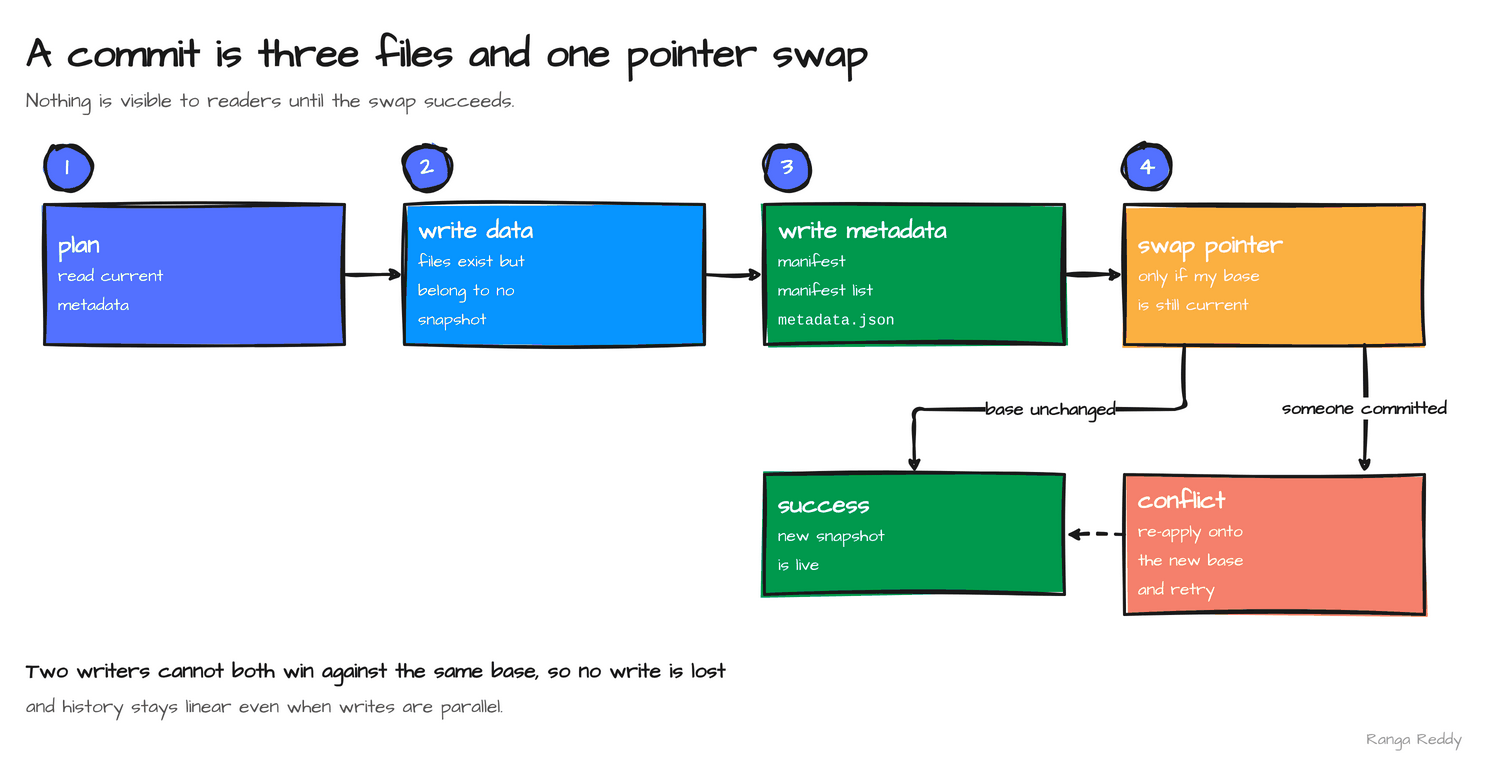

The diagram above was exported from draw.io. Its source (the exported page's mxGraphModel, read from the mxfile embedded in the PNG):
<mxGraphModel dx="1500" dy="760" grid="0" page="0" background="#FFFFFF">
  <root>
    <mxCell id="0" />
    <mxCell id="1" parent="0" />
    <mxCell id="c1" value="A commit is three files and one pointer swap" style="text;html=1;whiteSpace=wrap;fontFamily=Architects Daughter;fontSource=https%3A%2F%2Ffonts.googleapis.com%2Fcss%3Ffamily%3DArchitects%2BDaughter;fontStyle=1;fontSize=40;fontColor=#1a1a1a;align=left;verticalAlign=middle;strokeColor=none;fillColor=none;" vertex="1" parent="1">
      <mxGeometry x="40" y="20" width="1420" height="60" as="geometry" />
    </mxCell>
    <mxCell id="c2" value="Nothing is visible to readers until the swap succeeds." style="text;html=1;whiteSpace=wrap;fontFamily=Architects Daughter;fontSource=https%3A%2F%2Ffonts.googleapis.com%2Fcss%3Ffamily%3DArchitects%2BDaughter;fontStyle=0;fontSize=20;fontColor=#555555;align=left;verticalAlign=middle;strokeColor=none;fillColor=none;" vertex="1" parent="1">
      <mxGeometry x="40" y="80" width="1420" height="34" as="geometry" />
    </mxCell>
    <mxCell id="c3" value="1" style="ellipse;whiteSpace=wrap;html=1;sketch=1;curveFitting=1;jiggle=2;hachureGap=4;fillStyle=solid;fillColor=#5371ff;strokeColor=#1a1a1a;strokeWidth=3;fontFamily=Architects Daughter;fontSource=https%3A%2F%2Ffonts.googleapis.com%2Fcss%3Ffamily%3DArchitects%2BDaughter;fontStyle=1;fontSize=24;fontColor=#FFFFFF;" vertex="1" parent="1">
      <mxGeometry x="60" y="140" width="46" height="46" as="geometry" />
    </mxCell>
    <mxCell id="c4" value="plan&lt;br&gt;&lt;span style=&quot;font-size:17px;font-weight:normal&quot;&gt;read current&lt;br&gt;metadata&lt;/span&gt;" style="rounded=0;whiteSpace=wrap;html=1;sketch=1;curveFitting=1;jiggle=2;hachureGap=4;fillStyle=solid;fillColor=#5371ff;strokeColor=#1a1a1a;strokeWidth=3;fontFamily=Architects Daughter;fontSource=https%3A%2F%2Ffonts.googleapis.com%2Fcss%3Ffamily%3DArchitects%2BDaughter;fontStyle=1;fontSize=24;fontColor=#FFFFFF;align=left;spacingLeft=12;spacingRight=8;verticalAlign=middle;" vertex="1" parent="1">
      <mxGeometry x="60" y="200" width="300" height="140" as="geometry" />
    </mxCell>
    <mxCell id="c5" value="2" style="ellipse;whiteSpace=wrap;html=1;sketch=1;curveFitting=1;jiggle=2;hachureGap=4;fillStyle=solid;fillColor=#5371ff;strokeColor=#1a1a1a;strokeWidth=3;fontFamily=Architects Daughter;fontSource=https%3A%2F%2Ffonts.googleapis.com%2Fcss%3Ffamily%3DArchitects%2BDaughter;fontStyle=1;fontSize=24;fontColor=#FFFFFF;" vertex="1" parent="1">
      <mxGeometry x="420" y="140" width="46" height="46" as="geometry" />
    </mxCell>
    <mxCell id="c6" value="write data&lt;br&gt;&lt;span style=&quot;font-size:17px;font-weight:normal&quot;&gt;files exist but&lt;br&gt;belong to no&lt;br&gt;snapshot&lt;/span&gt;" style="rounded=0;whiteSpace=wrap;html=1;sketch=1;curveFitting=1;jiggle=2;hachureGap=4;fillStyle=solid;fillColor=#0795FF;strokeColor=#1a1a1a;strokeWidth=3;fontFamily=Architects Daughter;fontSource=https%3A%2F%2Ffonts.googleapis.com%2Fcss%3Ffamily%3DArchitects%2BDaughter;fontStyle=1;fontSize=24;fontColor=#FFFFFF;align=left;spacingLeft=12;spacingRight=8;verticalAlign=middle;" vertex="1" parent="1">
      <mxGeometry x="420" y="200" width="300" height="140" as="geometry" />
    </mxCell>
    <mxCell id="c7" value="" style="endArrow=classic;startArrow=none;endFill=1;startFill=1;html=1;sketch=1;curveFitting=1;jiggle=2;hachureGap=4;strokeWidth=3;strokeColor=#1a1a1a;fontFamily=Architects Daughter;fontSource=https%3A%2F%2Ffonts.googleapis.com%2Fcss%3Ffamily%3DArchitects%2BDaughter;fontStyle=1;fontSize=18;fontColor=#1a1a1a;labelBackgroundColor=#FFFFFF;" edge="1" parent="1">
      <mxGeometry relative="1" as="geometry">
        <mxPoint x="360" y="270" as="sourcePoint" />
        <mxPoint x="418" y="270" as="targetPoint" />
      </mxGeometry>
    </mxCell>
    <mxCell id="c8" value="3" style="ellipse;whiteSpace=wrap;html=1;sketch=1;curveFitting=1;jiggle=2;hachureGap=4;fillStyle=solid;fillColor=#5371ff;strokeColor=#1a1a1a;strokeWidth=3;fontFamily=Architects Daughter;fontSource=https%3A%2F%2Ffonts.googleapis.com%2Fcss%3Ffamily%3DArchitects%2BDaughter;fontStyle=1;fontSize=24;fontColor=#FFFFFF;" vertex="1" parent="1">
      <mxGeometry x="780" y="140" width="46" height="46" as="geometry" />
    </mxCell>
    <mxCell id="c9" value="write metadata&lt;br&gt;&lt;span style=&quot;font-size:17px;font-weight:normal&quot;&gt;manifest&lt;br&gt;manifest list&lt;br&gt;&lt;font face=&quot;Courier New&quot; style=&quot;font-size:88%&quot;&gt;metadata.json&lt;/font&gt;&lt;/span&gt;" style="rounded=0;whiteSpace=wrap;html=1;sketch=1;curveFitting=1;jiggle=2;hachureGap=4;fillStyle=solid;fillColor=#00994D;strokeColor=#1a1a1a;strokeWidth=3;fontFamily=Architects Daughter;fontSource=https%3A%2F%2Ffonts.googleapis.com%2Fcss%3Ffamily%3DArchitects%2BDaughter;fontStyle=1;fontSize=24;fontColor=#FFFFFF;align=left;spacingLeft=12;spacingRight=8;verticalAlign=middle;" vertex="1" parent="1">
      <mxGeometry x="780" y="200" width="300" height="140" as="geometry" />
    </mxCell>
    <mxCell id="c10" value="" style="endArrow=classic;startArrow=none;endFill=1;startFill=1;html=1;sketch=1;curveFitting=1;jiggle=2;hachureGap=4;strokeWidth=3;strokeColor=#1a1a1a;fontFamily=Architects Daughter;fontSource=https%3A%2F%2Ffonts.googleapis.com%2Fcss%3Ffamily%3DArchitects%2BDaughter;fontStyle=1;fontSize=18;fontColor=#1a1a1a;labelBackgroundColor=#FFFFFF;" edge="1" parent="1">
      <mxGeometry relative="1" as="geometry">
        <mxPoint x="720" y="270" as="sourcePoint" />
        <mxPoint x="778" y="270" as="targetPoint" />
      </mxGeometry>
    </mxCell>
    <mxCell id="c11" value="4" style="ellipse;whiteSpace=wrap;html=1;sketch=1;curveFitting=1;jiggle=2;hachureGap=4;fillStyle=solid;fillColor=#5371ff;strokeColor=#1a1a1a;strokeWidth=3;fontFamily=Architects Daughter;fontSource=https%3A%2F%2Ffonts.googleapis.com%2Fcss%3Ffamily%3DArchitects%2BDaughter;fontStyle=1;fontSize=24;fontColor=#FFFFFF;" vertex="1" parent="1">
      <mxGeometry x="1140" y="140" width="46" height="46" as="geometry" />
    </mxCell>
    <mxCell id="c12" value="swap pointer&lt;br&gt;&lt;span style=&quot;font-size:17px;font-weight:normal&quot;&gt;only if my base&lt;br&gt;is still current&lt;/span&gt;" style="rounded=0;whiteSpace=wrap;html=1;sketch=1;curveFitting=1;jiggle=2;hachureGap=4;fillStyle=solid;fillColor=#fbb041;strokeColor=#1a1a1a;strokeWidth=3;fontFamily=Architects Daughter;fontSource=https%3A%2F%2Ffonts.googleapis.com%2Fcss%3Ffamily%3DArchitects%2BDaughter;fontStyle=1;fontSize=24;fontColor=#FFFFFF;align=left;spacingLeft=12;spacingRight=8;verticalAlign=middle;" vertex="1" parent="1">
      <mxGeometry x="1140" y="200" width="300" height="140" as="geometry" />
    </mxCell>
    <mxCell id="c13" value="" style="endArrow=classic;startArrow=none;endFill=1;startFill=1;html=1;sketch=1;curveFitting=1;jiggle=2;hachureGap=4;strokeWidth=3;strokeColor=#1a1a1a;fontFamily=Architects Daughter;fontSource=https%3A%2F%2Ffonts.googleapis.com%2Fcss%3Ffamily%3DArchitects%2BDaughter;fontStyle=1;fontSize=18;fontColor=#1a1a1a;labelBackgroundColor=#FFFFFF;" edge="1" parent="1">
      <mxGeometry relative="1" as="geometry">
        <mxPoint x="1080" y="270" as="sourcePoint" />
        <mxPoint x="1138" y="270" as="targetPoint" />
      </mxGeometry>
    </mxCell>
    <mxCell id="c14" value="success&lt;br&gt;&lt;span style=&quot;font-size:17px;font-weight:normal&quot;&gt;new snapshot&lt;br&gt;is live&lt;/span&gt;" style="rounded=0;whiteSpace=wrap;html=1;sketch=1;curveFitting=1;jiggle=2;hachureGap=4;fillStyle=solid;fillColor=#00994D;strokeColor=#1a1a1a;strokeWidth=3;fontFamily=Architects Daughter;fontSource=https%3A%2F%2Ffonts.googleapis.com%2Fcss%3Ffamily%3DArchitects%2BDaughter;fontStyle=1;fontSize=24;fontColor=#FFFFFF;align=left;spacingLeft=12;spacingRight=8;verticalAlign=middle;" vertex="1" parent="1">
      <mxGeometry x="780" y="470" width="300" height="120" as="geometry" />
    </mxCell>
    <mxCell id="c15" value="conflict&lt;br&gt;&lt;span style=&quot;font-size:17px;font-weight:normal&quot;&gt;re-apply onto&lt;br&gt;the new base&lt;br&gt;and retry&lt;/span&gt;" style="rounded=0;whiteSpace=wrap;html=1;sketch=1;curveFitting=1;jiggle=2;hachureGap=4;fillStyle=solid;fillColor=#f5806c;strokeColor=#1a1a1a;strokeWidth=3;fontFamily=Architects Daughter;fontSource=https%3A%2F%2Ffonts.googleapis.com%2Fcss%3Ffamily%3DArchitects%2BDaughter;fontStyle=1;fontSize=24;fontColor=#FFFFFF;align=left;spacingLeft=12;spacingRight=8;verticalAlign=middle;" vertex="1" parent="1">
      <mxGeometry x="1140" y="470" width="300" height="140" as="geometry" />
    </mxCell>
    <mxCell id="c16" value="base unchanged" style="endArrow=classic;startArrow=none;endFill=1;startFill=1;html=1;sketch=1;curveFitting=1;jiggle=2;hachureGap=4;strokeWidth=3;strokeColor=#1a1a1a;fontFamily=Architects Daughter;fontSource=https%3A%2F%2Ffonts.googleapis.com%2Fcss%3Ffamily%3DArchitects%2BDaughter;fontStyle=1;fontSize=18;fontColor=#1a1a1a;labelBackgroundColor=#FFFFFF;" edge="1" parent="1">
      <mxGeometry relative="1" as="geometry">
        <mxPoint x="1200" y="340" as="sourcePoint" />
        <mxPoint x="930" y="468" as="targetPoint" />
        <Array as="points">
          <mxPoint x="1200" y="405" />
          <mxPoint x="930" y="405" />
        </Array>
      </mxGeometry>
    </mxCell>
    <mxCell id="c17" value="someone committed" style="endArrow=classic;startArrow=none;endFill=1;startFill=1;html=1;sketch=1;curveFitting=1;jiggle=2;hachureGap=4;strokeWidth=3;strokeColor=#1a1a1a;fontFamily=Architects Daughter;fontSource=https%3A%2F%2Ffonts.googleapis.com%2Fcss%3Ffamily%3DArchitects%2BDaughter;fontStyle=1;fontSize=18;fontColor=#1a1a1a;labelBackgroundColor=#FFFFFF;" edge="1" parent="1">
      <mxGeometry relative="1" as="geometry">
        <mxPoint x="1380" y="340" as="sourcePoint" />
        <mxPoint x="1380" y="468" as="targetPoint" />
      </mxGeometry>
    </mxCell>
    <mxCell id="c18" value="" style="endArrow=classic;startArrow=none;endFill=1;startFill=1;html=1;sketch=1;curveFitting=1;jiggle=2;hachureGap=4;strokeWidth=3;strokeColor=#1a1a1a;fontFamily=Architects Daughter;fontSource=https%3A%2F%2Ffonts.googleapis.com%2Fcss%3Ffamily%3DArchitects%2BDaughter;fontStyle=1;fontSize=18;fontColor=#1a1a1a;labelBackgroundColor=#FFFFFF;dashed=1;" edge="1" parent="1">
      <mxGeometry relative="1" as="geometry">
        <mxPoint x="1140" y="530" as="sourcePoint" />
        <mxPoint x="1082" y="530" as="targetPoint" />
      </mxGeometry>
    </mxCell>
    <mxCell id="c19" value="Two writers cannot both win against the same base, so no write is lost" style="text;html=1;whiteSpace=wrap;fontFamily=Architects Daughter;fontSource=https%3A%2F%2Ffonts.googleapis.com%2Fcss%3Ffamily%3DArchitects%2BDaughter;fontStyle=1;fontSize=21;fontColor=#1a1a1a;align=left;verticalAlign=middle;strokeColor=none;fillColor=none;" vertex="1" parent="1">
      <mxGeometry x="40" y="650" width="1420" height="34" as="geometry" />
    </mxCell>
    <mxCell id="c20" value="and history stays linear even when writes are parallel." style="text;html=1;whiteSpace=wrap;fontFamily=Architects Daughter;fontSource=https%3A%2F%2Ffonts.googleapis.com%2Fcss%3Ffamily%3DArchitects%2BDaughter;fontStyle=0;fontSize=19;fontColor=#555555;align=left;verticalAlign=middle;strokeColor=none;fillColor=none;" vertex="1" parent="1">
      <mxGeometry x="40" y="686" width="1420" height="34" as="geometry" />
    </mxCell>
    <mxCell id="c21" value="Ranga Reddy" style="text;html=1;whiteSpace=wrap;fontFamily=Architects Daughter;fontSource=https%3A%2F%2Ffonts.googleapis.com%2Fcss%3Ffamily%3DArchitects%2BDaughter;fontStyle=0;fontSize=16;fontColor=#999999;align=right;verticalAlign=middle;strokeColor=none;fillColor=none;" vertex="1" parent="1">
      <mxGeometry x="1300" y="720" width="180" height="30" as="geometry" />
    </mxCell>
  </root>
</mxGraphModel>